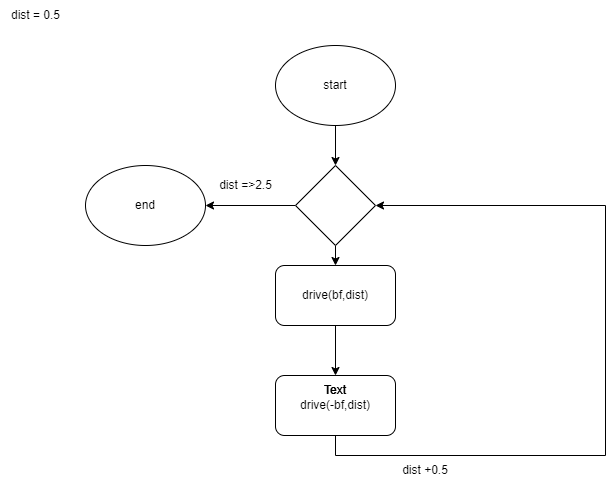

The diagram above was exported from draw.io. Its source (the exported page's mxGraphModel, read from the mxfile embedded in the PNG):
<mxGraphModel dx="1182" dy="764" grid="1" gridSize="10" guides="1" tooltips="1" connect="1" arrows="1" fold="1" page="1" pageScale="1" pageWidth="850" pageHeight="1100" math="0" shadow="0">
  <root>
    <mxCell id="0" />
    <mxCell id="1" parent="0" />
    <mxCell id="H5CLx5T14I_IwQkL9kxP-4" style="edgeStyle=orthogonalEdgeStyle;rounded=0;orthogonalLoop=1;jettySize=auto;html=1;exitX=0.5;exitY=1;exitDx=0;exitDy=0;entryX=0.5;entryY=0;entryDx=0;entryDy=0;" edge="1" parent="1" source="H5CLx5T14I_IwQkL9kxP-1" target="H5CLx5T14I_IwQkL9kxP-3">
      <mxGeometry relative="1" as="geometry" />
    </mxCell>
    <mxCell id="H5CLx5T14I_IwQkL9kxP-1" value="start" style="ellipse;whiteSpace=wrap;html=1;" vertex="1" parent="1">
      <mxGeometry x="360" y="50" width="120" height="80" as="geometry" />
    </mxCell>
    <mxCell id="H5CLx5T14I_IwQkL9kxP-11" style="edgeStyle=orthogonalEdgeStyle;rounded=0;orthogonalLoop=1;jettySize=auto;html=1;exitX=0.5;exitY=1;exitDx=0;exitDy=0;entryX=0.5;entryY=0;entryDx=0;entryDy=0;" edge="1" parent="1" source="H5CLx5T14I_IwQkL9kxP-2" target="H5CLx5T14I_IwQkL9kxP-10">
      <mxGeometry relative="1" as="geometry" />
    </mxCell>
    <mxCell id="H5CLx5T14I_IwQkL9kxP-2" value="drive(bf,dist)" style="rounded=1;whiteSpace=wrap;html=1;" vertex="1" parent="1">
      <mxGeometry x="360" y="270" width="120" height="60" as="geometry" />
    </mxCell>
    <mxCell id="H5CLx5T14I_IwQkL9kxP-5" style="edgeStyle=orthogonalEdgeStyle;rounded=0;orthogonalLoop=1;jettySize=auto;html=1;exitX=0.5;exitY=1;exitDx=0;exitDy=0;entryX=0.5;entryY=0;entryDx=0;entryDy=0;" edge="1" parent="1" source="H5CLx5T14I_IwQkL9kxP-3" target="H5CLx5T14I_IwQkL9kxP-2">
      <mxGeometry relative="1" as="geometry" />
    </mxCell>
    <mxCell id="H5CLx5T14I_IwQkL9kxP-8" style="edgeStyle=orthogonalEdgeStyle;rounded=0;orthogonalLoop=1;jettySize=auto;html=1;exitX=0;exitY=0.5;exitDx=0;exitDy=0;entryX=1;entryY=0.5;entryDx=0;entryDy=0;" edge="1" parent="1" source="H5CLx5T14I_IwQkL9kxP-3" target="H5CLx5T14I_IwQkL9kxP-7">
      <mxGeometry relative="1" as="geometry" />
    </mxCell>
    <mxCell id="H5CLx5T14I_IwQkL9kxP-3" value="" style="rhombus;whiteSpace=wrap;html=1;" vertex="1" parent="1">
      <mxGeometry x="380" y="170" width="80" height="80" as="geometry" />
    </mxCell>
    <mxCell id="H5CLx5T14I_IwQkL9kxP-7" value="end" style="ellipse;whiteSpace=wrap;html=1;" vertex="1" parent="1">
      <mxGeometry x="170" y="170" width="120" height="80" as="geometry" />
    </mxCell>
    <mxCell id="H5CLx5T14I_IwQkL9kxP-9" value="dist +0.5" style="text;html=1;strokeColor=none;fillColor=none;align=center;verticalAlign=middle;whiteSpace=wrap;rounded=0;" vertex="1" parent="1">
      <mxGeometry x="480" y="460" width="60" height="30" as="geometry" />
    </mxCell>
    <mxCell id="H5CLx5T14I_IwQkL9kxP-17" style="edgeStyle=orthogonalEdgeStyle;rounded=0;orthogonalLoop=1;jettySize=auto;html=1;exitX=0.5;exitY=1;exitDx=0;exitDy=0;entryX=1;entryY=0.5;entryDx=0;entryDy=0;" edge="1" parent="1" source="H5CLx5T14I_IwQkL9kxP-10" target="H5CLx5T14I_IwQkL9kxP-3">
      <mxGeometry relative="1" as="geometry">
        <Array as="points">
          <mxPoint x="420" y="460" />
          <mxPoint x="690" y="460" />
          <mxPoint x="690" y="210" />
        </Array>
      </mxGeometry>
    </mxCell>
    <mxCell id="H5CLx5T14I_IwQkL9kxP-10" value="drive(-bf,dist)" style="rounded=1;whiteSpace=wrap;html=1;" vertex="1" parent="1">
      <mxGeometry x="360" y="380" width="120" height="60" as="geometry" />
    </mxCell>
    <mxCell id="H5CLx5T14I_IwQkL9kxP-12" value="Text" style="text;html=1;strokeColor=none;fillColor=none;align=center;verticalAlign=middle;whiteSpace=wrap;rounded=0;" vertex="1" parent="1">
      <mxGeometry x="390" y="380" width="60" height="30" as="geometry" />
    </mxCell>
    <mxCell id="H5CLx5T14I_IwQkL9kxP-13" value="Text" style="text;html=1;strokeColor=none;fillColor=none;align=center;verticalAlign=middle;whiteSpace=wrap;rounded=0;" vertex="1" parent="1">
      <mxGeometry x="390" y="380" width="60" height="30" as="geometry" />
    </mxCell>
    <mxCell id="H5CLx5T14I_IwQkL9kxP-14" value="dist =&amp;gt;2.5" style="text;html=1;align=center;verticalAlign=middle;resizable=0;points=[];autosize=1;strokeColor=none;fillColor=none;" vertex="1" parent="1">
      <mxGeometry x="290" y="175" width="80" height="30" as="geometry" />
    </mxCell>
    <mxCell id="H5CLx5T14I_IwQkL9kxP-15" value="Text" style="text;html=1;strokeColor=none;fillColor=none;align=center;verticalAlign=middle;whiteSpace=wrap;rounded=0;" vertex="1" parent="1">
      <mxGeometry x="390" y="380" width="60" height="30" as="geometry" />
    </mxCell>
    <mxCell id="H5CLx5T14I_IwQkL9kxP-16" value="dist = 0.5" style="text;html=1;align=center;verticalAlign=middle;resizable=0;points=[];autosize=1;strokeColor=none;fillColor=none;" vertex="1" parent="1">
      <mxGeometry x="85" y="5" width="70" height="30" as="geometry" />
    </mxCell>
  </root>
</mxGraphModel>